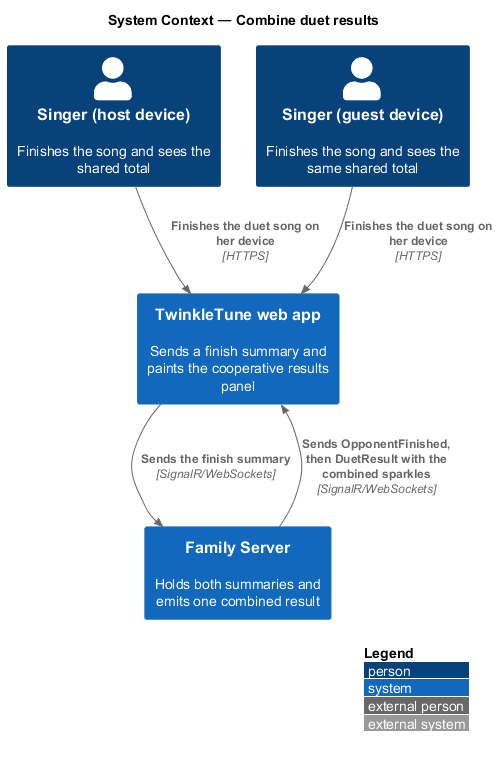

The diagram above was rendered by PlantUML. Its source (embedded in the PNG):
@startuml
!include <C4/C4_Context>
LAYOUT_WITH_LEGEND()
title System Context — Combine duet results

Person(singerA, "Singer (host device)", "Finishes the song and sees the shared total")
Person(singerB, "Singer (guest device)", "Finishes the song and sees the same shared total")
System(webapp, "TwinkleTune web app", "Sends a finish summary and paints the cooperative results panel")
System(familyserver, "Family Server", "Holds both summaries and emits one combined result")

Rel(singerA, webapp, "Finishes the duet song on her device", "HTTPS")
Rel(singerB, webapp, "Finishes the duet song on her device", "HTTPS")
Rel(webapp, familyserver, "Sends the finish summary", "SignalR/WebSockets")
Rel(familyserver, webapp, "Sends OpponentFinished, then DuetResult with the combined sparkles", "SignalR/WebSockets")
@enduml